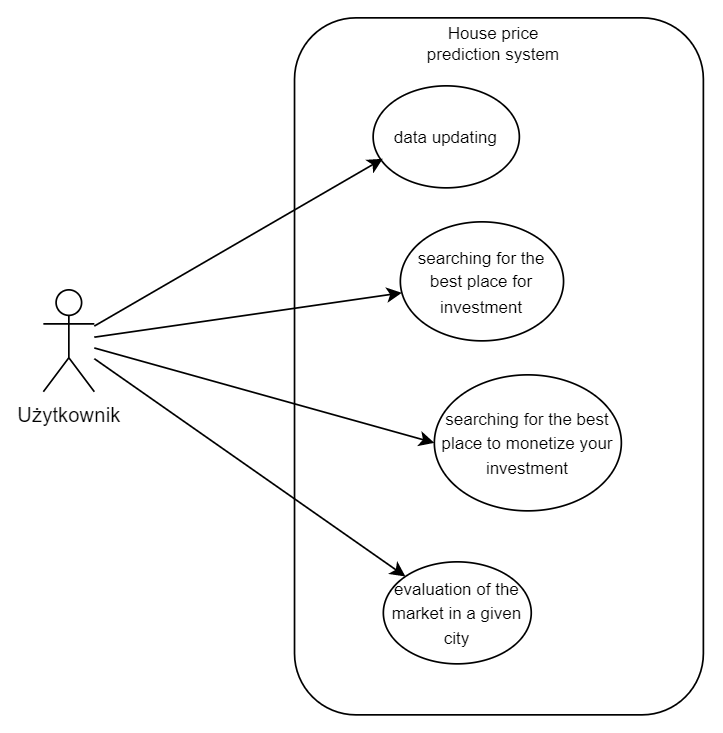

The diagram above was exported from draw.io. Its source (the exported page's mxGraphModel, read from the mxfile embedded in the PNG):
<mxGraphModel dx="624" dy="618" grid="1" gridSize="10" guides="1" tooltips="1" connect="1" arrows="1" fold="1" page="1" pageScale="1" pageWidth="827" pageHeight="1169" math="0" shadow="0">
  <root>
    <mxCell id="0" />
    <mxCell id="1" parent="0" />
    <mxCell id="xRDWRMrZtimwHHPuJ9WA-3" value="" style="rounded=1;whiteSpace=wrap;html=1;" parent="1" vertex="1">
      <mxGeometry x="237.75" y="60" width="240.5" height="410" as="geometry" />
    </mxCell>
    <mxCell id="xRDWRMrZtimwHHPuJ9WA-1" value="Użytkownik" style="shape=umlActor;verticalLabelPosition=bottom;verticalAlign=top;html=1;outlineConnect=0;" parent="1" vertex="1">
      <mxGeometry x="90" y="220" width="30" height="60" as="geometry" />
    </mxCell>
    <mxCell id="xRDWRMrZtimwHHPuJ9WA-4" value="&lt;font style=&quot;font-size: 10px;&quot;&gt;data updating&lt;/font&gt;" style="ellipse;whiteSpace=wrap;html=1;" parent="1" vertex="1">
      <mxGeometry x="284" y="100" width="86" height="60" as="geometry" />
    </mxCell>
    <mxCell id="xRDWRMrZtimwHHPuJ9WA-8" value="&lt;font style=&quot;font-size: 10px;&quot;&gt;evaluation of the market in a given city&lt;/font&gt;" style="ellipse;whiteSpace=wrap;html=1;" parent="1" vertex="1">
      <mxGeometry x="290" y="380" width="87" height="60" as="geometry" />
    </mxCell>
    <mxCell id="xRDWRMrZtimwHHPuJ9WA-9" value="&lt;font style=&quot;font-size: 10px;&quot;&gt;searching for the best place to monetize your investment&lt;/font&gt;" style="ellipse;whiteSpace=wrap;html=1;" parent="1" vertex="1">
      <mxGeometry x="320" y="270" width="110" height="80" as="geometry" />
    </mxCell>
    <mxCell id="xRDWRMrZtimwHHPuJ9WA-10" value="&lt;font style=&quot;font-size: 10px;&quot;&gt;searching for the best place for investment&lt;/font&gt;" style="ellipse;whiteSpace=wrap;html=1;" parent="1" vertex="1">
      <mxGeometry x="300" y="180" width="96" height="70" as="geometry" />
    </mxCell>
    <mxCell id="xRDWRMrZtimwHHPuJ9WA-19" value="" style="endArrow=classic;html=1;rounded=0;fontSize=10;" parent="1" source="xRDWRMrZtimwHHPuJ9WA-1" edge="1">
      <mxGeometry width="50" height="50" relative="1" as="geometry">
        <mxPoint x="170" y="270" as="sourcePoint" />
        <mxPoint x="320" y="310" as="targetPoint" />
      </mxGeometry>
    </mxCell>
    <mxCell id="xRDWRMrZtimwHHPuJ9WA-20" value="" style="endArrow=classic;html=1;rounded=0;fontSize=10;" parent="1" source="xRDWRMrZtimwHHPuJ9WA-1" target="xRDWRMrZtimwHHPuJ9WA-8" edge="1">
      <mxGeometry width="50" height="50" relative="1" as="geometry">
        <mxPoint x="180" y="300" as="sourcePoint" />
        <mxPoint x="330" y="320" as="targetPoint" />
      </mxGeometry>
    </mxCell>
    <mxCell id="xRDWRMrZtimwHHPuJ9WA-21" value="" style="endArrow=classic;html=1;rounded=0;fontSize=10;" parent="1" source="xRDWRMrZtimwHHPuJ9WA-1" target="xRDWRMrZtimwHHPuJ9WA-10" edge="1">
      <mxGeometry width="50" height="50" relative="1" as="geometry">
        <mxPoint x="190" y="240" as="sourcePoint" />
        <mxPoint x="271.6120104506042" y="220.0049911432624" as="targetPoint" />
      </mxGeometry>
    </mxCell>
    <mxCell id="xRDWRMrZtimwHHPuJ9WA-22" value="" style="endArrow=classic;html=1;rounded=0;fontSize=10;entryX=0.066;entryY=0.715;entryDx=0;entryDy=0;entryPerimeter=0;" parent="1" source="xRDWRMrZtimwHHPuJ9WA-1" target="xRDWRMrZtimwHHPuJ9WA-4" edge="1">
      <mxGeometry width="50" height="50" relative="1" as="geometry">
        <mxPoint x="150" y="220" as="sourcePoint" />
        <mxPoint x="301.3558222106774" y="149.99990648352593" as="targetPoint" />
      </mxGeometry>
    </mxCell>
    <mxCell id="xRDWRMrZtimwHHPuJ9WA-23" value="House price prediction system" style="text;html=1;strokeColor=none;fillColor=none;align=center;verticalAlign=middle;whiteSpace=wrap;rounded=0;fontSize=10;" parent="1" vertex="1">
      <mxGeometry x="310" y="60" width="90" height="30" as="geometry" />
    </mxCell>
  </root>
</mxGraphModel>